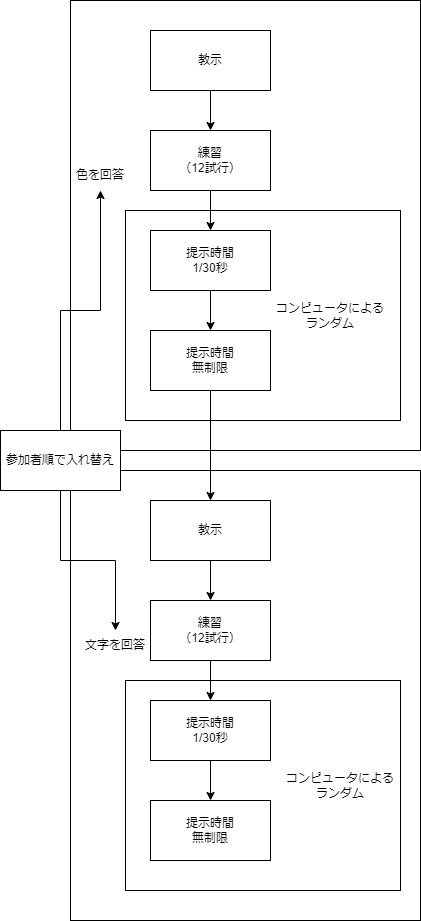

The diagram above was exported from draw.io. Its source (the exported page's mxGraphModel, read from the mxfile embedded in the PNG):
<mxGraphModel dx="1038" dy="547" grid="1" gridSize="10" guides="1" tooltips="1" connect="1" arrows="1" fold="1" page="1" pageScale="1" pageWidth="827" pageHeight="1169" math="0" shadow="0">
  <root>
    <mxCell id="0" />
    <mxCell id="1" parent="0" />
    <mxCell id="DTPES_gOifFCIHLdY5dd-19" value="" style="rounded=0;whiteSpace=wrap;html=1;" vertex="1" parent="1">
      <mxGeometry x="110" y="480" width="350" height="450" as="geometry" />
    </mxCell>
    <mxCell id="DTPES_gOifFCIHLdY5dd-1" value="" style="rounded=0;whiteSpace=wrap;html=1;" vertex="1" parent="1">
      <mxGeometry x="110" y="10" width="350" height="450" as="geometry" />
    </mxCell>
    <mxCell id="DTPES_gOifFCIHLdY5dd-13" value="" style="rounded=0;whiteSpace=wrap;html=1;" vertex="1" parent="1">
      <mxGeometry x="165" y="220" width="275" height="210" as="geometry" />
    </mxCell>
    <mxCell id="DTPES_gOifFCIHLdY5dd-4" value="" style="edgeStyle=orthogonalEdgeStyle;rounded=0;orthogonalLoop=1;jettySize=auto;html=1;" edge="1" parent="1" source="DTPES_gOifFCIHLdY5dd-2" target="DTPES_gOifFCIHLdY5dd-3">
      <mxGeometry relative="1" as="geometry" />
    </mxCell>
    <mxCell id="DTPES_gOifFCIHLdY5dd-6" value="" style="edgeStyle=orthogonalEdgeStyle;rounded=0;orthogonalLoop=1;jettySize=auto;html=1;" edge="1" parent="1" source="DTPES_gOifFCIHLdY5dd-5" target="DTPES_gOifFCIHLdY5dd-2">
      <mxGeometry relative="1" as="geometry" />
    </mxCell>
    <mxCell id="DTPES_gOifFCIHLdY5dd-2" value="練習&lt;br&gt;（12試行）" style="rounded=0;whiteSpace=wrap;html=1;" vertex="1" parent="1">
      <mxGeometry x="190" y="140" width="120" height="60" as="geometry" />
    </mxCell>
    <mxCell id="DTPES_gOifFCIHLdY5dd-16" value="" style="edgeStyle=orthogonalEdgeStyle;rounded=0;orthogonalLoop=1;jettySize=auto;html=1;" edge="1" parent="1" source="DTPES_gOifFCIHLdY5dd-3" target="DTPES_gOifFCIHLdY5dd-15">
      <mxGeometry relative="1" as="geometry" />
    </mxCell>
    <mxCell id="DTPES_gOifFCIHLdY5dd-3" value="提示時間&lt;br&gt;1/30秒" style="rounded=0;whiteSpace=wrap;html=1;" vertex="1" parent="1">
      <mxGeometry x="190" y="240" width="120" height="60" as="geometry" />
    </mxCell>
    <mxCell id="DTPES_gOifFCIHLdY5dd-5" value="教示" style="whiteSpace=wrap;html=1;rounded=0;" vertex="1" parent="1">
      <mxGeometry x="190" y="40" width="120" height="60" as="geometry" />
    </mxCell>
    <mxCell id="DTPES_gOifFCIHLdY5dd-12" value="色を回答" style="text;html=1;strokeColor=none;fillColor=none;align=center;verticalAlign=middle;whiteSpace=wrap;rounded=0;rotation=0;" vertex="1" parent="1">
      <mxGeometry x="110" y="170" width="60" height="30" as="geometry" />
    </mxCell>
    <mxCell id="DTPES_gOifFCIHLdY5dd-25" style="edgeStyle=orthogonalEdgeStyle;rounded=0;orthogonalLoop=1;jettySize=auto;html=1;exitX=0.5;exitY=1;exitDx=0;exitDy=0;" edge="1" parent="1" source="DTPES_gOifFCIHLdY5dd-15" target="DTPES_gOifFCIHLdY5dd-23">
      <mxGeometry relative="1" as="geometry" />
    </mxCell>
    <mxCell id="DTPES_gOifFCIHLdY5dd-15" value="提示時間&lt;br&gt;無制限" style="rounded=0;whiteSpace=wrap;html=1;" vertex="1" parent="1">
      <mxGeometry x="190" y="340" width="120" height="60" as="geometry" />
    </mxCell>
    <mxCell id="DTPES_gOifFCIHLdY5dd-18" value="コンピュータによる&lt;br&gt;ランダム" style="text;html=1;strokeColor=none;fillColor=none;align=center;verticalAlign=middle;whiteSpace=wrap;rounded=0;" vertex="1" parent="1">
      <mxGeometry x="310" y="310" width="120" height="30" as="geometry" />
    </mxCell>
    <mxCell id="DTPES_gOifFCIHLdY5dd-20" value="" style="rounded=0;whiteSpace=wrap;html=1;" vertex="1" parent="1">
      <mxGeometry x="165" y="690" width="275" height="210" as="geometry" />
    </mxCell>
    <mxCell id="DTPES_gOifFCIHLdY5dd-28" style="edgeStyle=orthogonalEdgeStyle;rounded=0;orthogonalLoop=1;jettySize=auto;html=1;exitX=0.5;exitY=1;exitDx=0;exitDy=0;" edge="1" parent="1" source="DTPES_gOifFCIHLdY5dd-21" target="DTPES_gOifFCIHLdY5dd-22">
      <mxGeometry relative="1" as="geometry" />
    </mxCell>
    <mxCell id="DTPES_gOifFCIHLdY5dd-21" value="練習&lt;br&gt;（12試行）" style="rounded=0;whiteSpace=wrap;html=1;" vertex="1" parent="1">
      <mxGeometry x="190" y="610" width="120" height="60" as="geometry" />
    </mxCell>
    <mxCell id="DTPES_gOifFCIHLdY5dd-29" style="edgeStyle=orthogonalEdgeStyle;rounded=0;orthogonalLoop=1;jettySize=auto;html=1;exitX=0.5;exitY=1;exitDx=0;exitDy=0;" edge="1" parent="1" source="DTPES_gOifFCIHLdY5dd-22" target="DTPES_gOifFCIHLdY5dd-24">
      <mxGeometry relative="1" as="geometry" />
    </mxCell>
    <mxCell id="DTPES_gOifFCIHLdY5dd-22" value="提示時間&lt;br&gt;1/30秒" style="rounded=0;whiteSpace=wrap;html=1;" vertex="1" parent="1">
      <mxGeometry x="190" y="710" width="120" height="60" as="geometry" />
    </mxCell>
    <mxCell id="DTPES_gOifFCIHLdY5dd-27" style="edgeStyle=orthogonalEdgeStyle;rounded=0;orthogonalLoop=1;jettySize=auto;html=1;exitX=0.5;exitY=1;exitDx=0;exitDy=0;" edge="1" parent="1" source="DTPES_gOifFCIHLdY5dd-23" target="DTPES_gOifFCIHLdY5dd-21">
      <mxGeometry relative="1" as="geometry" />
    </mxCell>
    <mxCell id="DTPES_gOifFCIHLdY5dd-23" value="教示" style="whiteSpace=wrap;html=1;rounded=0;" vertex="1" parent="1">
      <mxGeometry x="190" y="510" width="120" height="60" as="geometry" />
    </mxCell>
    <mxCell id="DTPES_gOifFCIHLdY5dd-24" value="提示時間&lt;br&gt;無制限" style="rounded=0;whiteSpace=wrap;html=1;" vertex="1" parent="1">
      <mxGeometry x="190" y="810" width="120" height="60" as="geometry" />
    </mxCell>
    <mxCell id="DTPES_gOifFCIHLdY5dd-26" value="コンピュータによる&lt;br&gt;ランダム" style="text;html=1;strokeColor=none;fillColor=none;align=center;verticalAlign=middle;whiteSpace=wrap;rounded=0;" vertex="1" parent="1">
      <mxGeometry x="320" y="780" width="120" height="30" as="geometry" />
    </mxCell>
    <mxCell id="DTPES_gOifFCIHLdY5dd-30" value="文字を回答" style="text;html=1;strokeColor=none;fillColor=none;align=center;verticalAlign=middle;whiteSpace=wrap;rounded=0;rotation=0;" vertex="1" parent="1">
      <mxGeometry x="120" y="640" width="70" height="30" as="geometry" />
    </mxCell>
    <mxCell id="DTPES_gOifFCIHLdY5dd-36" style="edgeStyle=orthogonalEdgeStyle;rounded=0;orthogonalLoop=1;jettySize=auto;html=1;" edge="1" parent="1" source="DTPES_gOifFCIHLdY5dd-35" target="DTPES_gOifFCIHLdY5dd-12">
      <mxGeometry relative="1" as="geometry" />
    </mxCell>
    <mxCell id="DTPES_gOifFCIHLdY5dd-37" style="edgeStyle=orthogonalEdgeStyle;rounded=0;orthogonalLoop=1;jettySize=auto;html=1;entryX=0.5;entryY=0;entryDx=0;entryDy=0;" edge="1" parent="1" source="DTPES_gOifFCIHLdY5dd-35" target="DTPES_gOifFCIHLdY5dd-30">
      <mxGeometry relative="1" as="geometry" />
    </mxCell>
    <mxCell id="DTPES_gOifFCIHLdY5dd-35" value="参加者順で入れ替え" style="rounded=0;whiteSpace=wrap;html=1;" vertex="1" parent="1">
      <mxGeometry x="40" y="440" width="120" height="60" as="geometry" />
    </mxCell>
  </root>
</mxGraphModel>